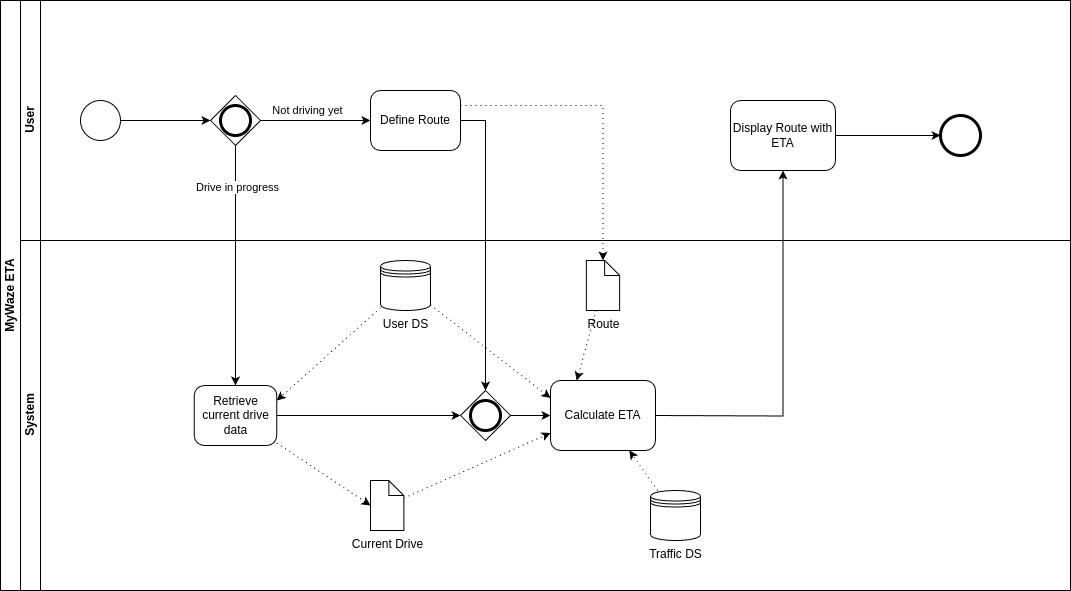

The diagram above was exported from draw.io. Its source (the exported page's mxGraphModel, read from the mxfile embedded in the PNG):
<mxGraphModel dx="1191" dy="703" grid="1" gridSize="10" guides="1" tooltips="1" connect="1" arrows="1" fold="1" page="1" pageScale="1" pageWidth="1654" pageHeight="2336" background="none" math="0" shadow="0">
  <root>
    <mxCell id="0" />
    <mxCell id="1" parent="0" />
    <mxCell id="ZawwrR4OTCmyjiMySebj-2" value="MyWaze ETA" style="swimlane;html=1;childLayout=stackLayout;resizeParent=1;resizeParentMax=0;horizontal=0;startSize=20;horizontalStack=0;whiteSpace=wrap;" parent="1" vertex="1">
      <mxGeometry x="260" y="590" width="1070" height="590" as="geometry" />
    </mxCell>
    <mxCell id="ZawwrR4OTCmyjiMySebj-3" value="User" style="swimlane;html=1;startSize=20;horizontal=0;" parent="ZawwrR4OTCmyjiMySebj-2" vertex="1">
      <mxGeometry x="20" width="1050" height="240" as="geometry" />
    </mxCell>
    <mxCell id="ZawwrR4OTCmyjiMySebj-7" value="" style="points=[[0.145,0.145,0],[0.5,0,0],[0.855,0.145,0],[1,0.5,0],[0.855,0.855,0],[0.5,1,0],[0.145,0.855,0],[0,0.5,0]];shape=mxgraph.bpmn.event;html=1;verticalLabelPosition=bottom;labelBackgroundColor=#ffffff;verticalAlign=top;align=center;perimeter=ellipsePerimeter;outlineConnect=0;aspect=fixed;outline=standard;symbol=general;" parent="ZawwrR4OTCmyjiMySebj-3" vertex="1">
      <mxGeometry x="60" y="100" width="40" height="40" as="geometry" />
    </mxCell>
    <mxCell id="ZawwrR4OTCmyjiMySebj-9" style="edgeStyle=orthogonalEdgeStyle;rounded=0;orthogonalLoop=1;jettySize=auto;html=1;" parent="ZawwrR4OTCmyjiMySebj-3" source="ZawwrR4OTCmyjiMySebj-7" target="QqSR9eFV8FpgA8JO_svC-13" edge="1">
      <mxGeometry relative="1" as="geometry">
        <mxPoint x="180" y="120" as="targetPoint" />
      </mxGeometry>
    </mxCell>
    <mxCell id="QqSR9eFV8FpgA8JO_svC-13" value="" style="points=[[0.25,0.25,0],[0.5,0,0],[0.75,0.25,0],[1,0.5,0],[0.75,0.75,0],[0.5,1,0],[0.25,0.75,0],[0,0.5,0]];shape=mxgraph.bpmn.gateway2;html=1;verticalLabelPosition=bottom;labelBackgroundColor=#ffffff;verticalAlign=top;align=center;perimeter=rhombusPerimeter;outlineConnect=0;outline=end;symbol=general;" parent="ZawwrR4OTCmyjiMySebj-3" vertex="1">
      <mxGeometry x="190" y="95" width="50" height="50" as="geometry" />
    </mxCell>
    <mxCell id="QqSR9eFV8FpgA8JO_svC-12" value="Define Route" style="points=[[0.25,0,0],[0.5,0,0],[0.75,0,0],[1,0.25,0],[1,0.5,0],[1,0.75,0],[0.75,1,0],[0.5,1,0],[0.25,1,0],[0,0.75,0],[0,0.5,0],[0,0.25,0]];shape=mxgraph.bpmn.task2;whiteSpace=wrap;rectStyle=rounded;size=10;html=1;container=1;expand=0;collapsible=0;taskMarker=abstract;" parent="ZawwrR4OTCmyjiMySebj-3" vertex="1">
      <mxGeometry x="350" y="90" width="90" height="60" as="geometry" />
    </mxCell>
    <mxCell id="QqSR9eFV8FpgA8JO_svC-14" style="edgeStyle=orthogonalEdgeStyle;rounded=0;orthogonalLoop=1;jettySize=auto;html=1;entryX=0;entryY=0.5;entryDx=0;entryDy=0;entryPerimeter=0;" parent="ZawwrR4OTCmyjiMySebj-3" source="QqSR9eFV8FpgA8JO_svC-13" target="QqSR9eFV8FpgA8JO_svC-12" edge="1">
      <mxGeometry relative="1" as="geometry" />
    </mxCell>
    <mxCell id="QqSR9eFV8FpgA8JO_svC-17" value="Not driving yet" style="edgeLabel;html=1;align=center;verticalAlign=middle;resizable=0;points=[];" parent="QqSR9eFV8FpgA8JO_svC-14" vertex="1" connectable="0">
      <mxGeometry x="-0.1558" relative="1" as="geometry">
        <mxPoint y="-10" as="offset" />
      </mxGeometry>
    </mxCell>
    <mxCell id="QqSR9eFV8FpgA8JO_svC-10" value="Display Route with ETA" style="points=[[0.25,0,0],[0.5,0,0],[0.75,0,0],[1,0.25,0],[1,0.5,0],[1,0.75,0],[0.75,1,0],[0.5,1,0],[0.25,1,0],[0,0.75,0],[0,0.5,0],[0,0.25,0]];shape=mxgraph.bpmn.task2;whiteSpace=wrap;rectStyle=rounded;size=10;html=1;container=1;expand=0;collapsible=0;taskMarker=abstract;" parent="ZawwrR4OTCmyjiMySebj-3" vertex="1">
      <mxGeometry x="710" y="100" width="105" height="70" as="geometry" />
    </mxCell>
    <mxCell id="QqSR9eFV8FpgA8JO_svC-32" style="edgeStyle=orthogonalEdgeStyle;rounded=0;orthogonalLoop=1;jettySize=auto;html=1;entryX=0;entryY=0.5;entryDx=0;entryDy=0;entryPerimeter=0;" parent="ZawwrR4OTCmyjiMySebj-3" source="QqSR9eFV8FpgA8JO_svC-10" target="QqSR9eFV8FpgA8JO_svC-34" edge="1">
      <mxGeometry relative="1" as="geometry">
        <mxPoint x="900" y="135" as="targetPoint" />
      </mxGeometry>
    </mxCell>
    <mxCell id="QqSR9eFV8FpgA8JO_svC-34" value="" style="points=[[0.145,0.145,0],[0.5,0,0],[0.855,0.145,0],[1,0.5,0],[0.855,0.855,0],[0.5,1,0],[0.145,0.855,0],[0,0.5,0]];shape=mxgraph.bpmn.event;html=1;verticalLabelPosition=bottom;labelBackgroundColor=#ffffff;verticalAlign=top;align=center;perimeter=ellipsePerimeter;outlineConnect=0;aspect=fixed;outline=end;symbol=terminate2;" parent="ZawwrR4OTCmyjiMySebj-3" vertex="1">
      <mxGeometry x="920" y="115" width="40" height="40" as="geometry" />
    </mxCell>
    <mxCell id="QqSR9eFV8FpgA8JO_svC-15" style="edgeStyle=orthogonalEdgeStyle;rounded=0;orthogonalLoop=1;jettySize=auto;html=1;exitX=0.5;exitY=1;exitDx=0;exitDy=0;exitPerimeter=0;entryX=0.5;entryY=0;entryDx=0;entryDy=0;entryPerimeter=0;" parent="ZawwrR4OTCmyjiMySebj-2" source="QqSR9eFV8FpgA8JO_svC-13" target="QqSR9eFV8FpgA8JO_svC-20" edge="1">
      <mxGeometry relative="1" as="geometry">
        <mxPoint x="235" y="350" as="targetPoint" />
      </mxGeometry>
    </mxCell>
    <mxCell id="QqSR9eFV8FpgA8JO_svC-18" value="Drive in progress" style="edgeLabel;html=1;align=center;verticalAlign=middle;resizable=0;points=[];" parent="QqSR9eFV8FpgA8JO_svC-15" vertex="1" connectable="0">
      <mxGeometry x="-0.6556" y="2" relative="1" as="geometry">
        <mxPoint as="offset" />
      </mxGeometry>
    </mxCell>
    <mxCell id="QqSR9eFV8FpgA8JO_svC-5" style="edgeStyle=orthogonalEdgeStyle;rounded=0;orthogonalLoop=1;jettySize=auto;html=1;entryX=0.5;entryY=0;entryDx=0;entryDy=0;entryPerimeter=0;dashed=1;dashPattern=1 4;exitX=1;exitY=0.25;exitDx=0;exitDy=0;exitPerimeter=0;" parent="ZawwrR4OTCmyjiMySebj-2" source="QqSR9eFV8FpgA8JO_svC-12" target="QqSR9eFV8FpgA8JO_svC-4" edge="1">
      <mxGeometry relative="1" as="geometry">
        <mxPoint x="250.00500000000034" y="150" as="sourcePoint" />
      </mxGeometry>
    </mxCell>
    <mxCell id="ZawwrR4OTCmyjiMySebj-23" style="edgeStyle=orthogonalEdgeStyle;rounded=0;orthogonalLoop=1;jettySize=auto;html=1;exitX=1;exitY=0.5;exitDx=0;exitDy=0;exitPerimeter=0;" parent="ZawwrR4OTCmyjiMySebj-2" source="QqSR9eFV8FpgA8JO_svC-12" target="QqSR9eFV8FpgA8JO_svC-26" edge="1">
      <mxGeometry relative="1" as="geometry">
        <mxPoint x="290" y="150" as="sourcePoint" />
        <mxPoint x="460" y="325" as="targetPoint" />
      </mxGeometry>
    </mxCell>
    <mxCell id="QqSR9eFV8FpgA8JO_svC-11" style="edgeStyle=orthogonalEdgeStyle;rounded=0;orthogonalLoop=1;jettySize=auto;html=1;entryX=0.5;entryY=1;entryDx=0;entryDy=0;entryPerimeter=0;" parent="ZawwrR4OTCmyjiMySebj-2" target="QqSR9eFV8FpgA8JO_svC-10" edge="1">
      <mxGeometry relative="1" as="geometry">
        <mxPoint x="655" y="415" as="sourcePoint" />
      </mxGeometry>
    </mxCell>
    <mxCell id="ZawwrR4OTCmyjiMySebj-4" value="System" style="swimlane;html=1;startSize=20;horizontal=0;" parent="ZawwrR4OTCmyjiMySebj-2" vertex="1">
      <mxGeometry x="20" y="240" width="1050" height="350" as="geometry" />
    </mxCell>
    <mxCell id="QqSR9eFV8FpgA8JO_svC-4" value="Route" style="shape=mxgraph.bpmn.data2;labelPosition=center;verticalLabelPosition=bottom;align=center;verticalAlign=top;size=15;html=1;" parent="ZawwrR4OTCmyjiMySebj-4" vertex="1">
      <mxGeometry x="565.84" y="20" width="33.33" height="50" as="geometry" />
    </mxCell>
    <mxCell id="QqSR9eFV8FpgA8JO_svC-6" value="Traffic DS" style="shape=datastore;html=1;labelPosition=center;verticalLabelPosition=bottom;align=center;verticalAlign=top;" parent="ZawwrR4OTCmyjiMySebj-4" vertex="1">
      <mxGeometry x="630" y="250" width="50" height="50" as="geometry" />
    </mxCell>
    <mxCell id="QqSR9eFV8FpgA8JO_svC-7" style="rounded=0;orthogonalLoop=1;jettySize=auto;html=1;entryX=0.75;entryY=1;entryDx=0;entryDy=0;entryPerimeter=0;dashed=1;dashPattern=1 4;" parent="ZawwrR4OTCmyjiMySebj-4" source="QqSR9eFV8FpgA8JO_svC-6" edge="1">
      <mxGeometry relative="1" as="geometry">
        <mxPoint x="608.75" y="210" as="targetPoint" />
      </mxGeometry>
    </mxCell>
    <mxCell id="QqSR9eFV8FpgA8JO_svC-8" style="rounded=0;orthogonalLoop=1;jettySize=auto;html=1;entryX=0.25;entryY=0;entryDx=0;entryDy=0;entryPerimeter=0;dashed=1;dashPattern=1 4;" parent="ZawwrR4OTCmyjiMySebj-4" source="QqSR9eFV8FpgA8JO_svC-4" edge="1">
      <mxGeometry relative="1" as="geometry">
        <mxPoint x="556.25" y="140" as="targetPoint" />
      </mxGeometry>
    </mxCell>
    <mxCell id="QqSR9eFV8FpgA8JO_svC-20" value="Retrieve current drive data" style="points=[[0.25,0,0],[0.5,0,0],[0.75,0,0],[1,0.25,0],[1,0.5,0],[1,0.75,0],[0.75,1,0],[0.5,1,0],[0.25,1,0],[0,0.75,0],[0,0.5,0],[0,0.25,0]];shape=mxgraph.bpmn.task2;whiteSpace=wrap;rectStyle=rounded;size=10;html=1;container=1;expand=0;collapsible=0;taskMarker=abstract;" parent="ZawwrR4OTCmyjiMySebj-4" vertex="1">
      <mxGeometry x="173.75" y="145" width="82.5" height="60" as="geometry" />
    </mxCell>
    <mxCell id="QqSR9eFV8FpgA8JO_svC-21" value="Current Drive" style="shape=mxgraph.bpmn.data2;labelPosition=center;verticalLabelPosition=bottom;align=center;verticalAlign=top;size=15;html=1;" parent="ZawwrR4OTCmyjiMySebj-4" vertex="1">
      <mxGeometry x="349.99999999999994" y="240" width="33.33" height="50" as="geometry" />
    </mxCell>
    <mxCell id="QqSR9eFV8FpgA8JO_svC-23" value="User DS" style="shape=datastore;html=1;labelPosition=center;verticalLabelPosition=bottom;align=center;verticalAlign=top;" parent="ZawwrR4OTCmyjiMySebj-4" vertex="1">
      <mxGeometry x="360" y="20" width="50" height="50" as="geometry" />
    </mxCell>
    <mxCell id="QqSR9eFV8FpgA8JO_svC-24" style="rounded=0;orthogonalLoop=1;jettySize=auto;html=1;dashed=1;dashPattern=1 4;entryX=1;entryY=0.25;entryDx=0;entryDy=0;entryPerimeter=0;" parent="ZawwrR4OTCmyjiMySebj-4" source="QqSR9eFV8FpgA8JO_svC-23" target="QqSR9eFV8FpgA8JO_svC-20" edge="1">
      <mxGeometry relative="1" as="geometry">
        <mxPoint x="180" y="170" as="targetPoint" />
      </mxGeometry>
    </mxCell>
    <mxCell id="QqSR9eFV8FpgA8JO_svC-26" value="" style="points=[[0.25,0.25,0],[0.5,0,0],[0.75,0.25,0],[1,0.5,0],[0.75,0.75,0],[0.5,1,0],[0.25,0.75,0],[0,0.5,0]];shape=mxgraph.bpmn.gateway2;html=1;verticalLabelPosition=bottom;labelBackgroundColor=#ffffff;verticalAlign=top;align=center;perimeter=rhombusPerimeter;outlineConnect=0;outline=end;symbol=general;" parent="ZawwrR4OTCmyjiMySebj-4" vertex="1">
      <mxGeometry x="440" y="150" width="50" height="50" as="geometry" />
    </mxCell>
    <mxCell id="QqSR9eFV8FpgA8JO_svC-25" style="edgeStyle=orthogonalEdgeStyle;rounded=0;orthogonalLoop=1;jettySize=auto;html=1;entryX=0;entryY=0.5;entryDx=0;entryDy=0;entryPerimeter=0;" parent="ZawwrR4OTCmyjiMySebj-4" source="QqSR9eFV8FpgA8JO_svC-20" target="QqSR9eFV8FpgA8JO_svC-26" edge="1">
      <mxGeometry relative="1" as="geometry" />
    </mxCell>
    <mxCell id="QqSR9eFV8FpgA8JO_svC-27" style="edgeStyle=orthogonalEdgeStyle;rounded=0;orthogonalLoop=1;jettySize=auto;html=1;entryX=0;entryY=0.5;entryDx=0;entryDy=0;entryPerimeter=0;" parent="ZawwrR4OTCmyjiMySebj-4" source="QqSR9eFV8FpgA8JO_svC-26" edge="1">
      <mxGeometry relative="1" as="geometry">
        <mxPoint x="530" y="175" as="targetPoint" />
      </mxGeometry>
    </mxCell>
    <mxCell id="QqSR9eFV8FpgA8JO_svC-28" style="rounded=0;orthogonalLoop=1;jettySize=auto;html=1;entryX=0;entryY=0.5;entryDx=0;entryDy=0;entryPerimeter=0;dashed=1;dashPattern=1 4;" parent="ZawwrR4OTCmyjiMySebj-4" source="QqSR9eFV8FpgA8JO_svC-20" target="QqSR9eFV8FpgA8JO_svC-21" edge="1">
      <mxGeometry relative="1" as="geometry" />
    </mxCell>
    <mxCell id="QqSR9eFV8FpgA8JO_svC-29" style="rounded=0;orthogonalLoop=1;jettySize=auto;html=1;entryX=0;entryY=0.75;entryDx=0;entryDy=0;entryPerimeter=0;dashed=1;dashPattern=1 4;" parent="ZawwrR4OTCmyjiMySebj-4" source="QqSR9eFV8FpgA8JO_svC-21" edge="1">
      <mxGeometry relative="1" as="geometry">
        <mxPoint x="530" y="192.5" as="targetPoint" />
      </mxGeometry>
    </mxCell>
    <mxCell id="QqSR9eFV8FpgA8JO_svC-30" style="rounded=0;orthogonalLoop=1;jettySize=auto;html=1;entryX=0;entryY=0.25;entryDx=0;entryDy=0;entryPerimeter=0;dashed=1;dashPattern=1 4;" parent="ZawwrR4OTCmyjiMySebj-4" source="QqSR9eFV8FpgA8JO_svC-23" edge="1">
      <mxGeometry relative="1" as="geometry">
        <mxPoint x="530" y="157.5" as="targetPoint" />
      </mxGeometry>
    </mxCell>
    <mxCell id="rdYKM30YboU42W7FAhmL-1" value="Calculate ETA" style="points=[[0.25,0,0],[0.5,0,0],[0.75,0,0],[1,0.25,0],[1,0.5,0],[1,0.75,0],[0.75,1,0],[0.5,1,0],[0.25,1,0],[0,0.75,0],[0,0.5,0],[0,0.25,0]];shape=mxgraph.bpmn.task2;whiteSpace=wrap;rectStyle=rounded;size=10;html=1;container=1;expand=0;collapsible=0;taskMarker=abstract;" vertex="1" parent="ZawwrR4OTCmyjiMySebj-4">
      <mxGeometry x="530.01" y="140" width="105" height="70" as="geometry" />
    </mxCell>
  </root>
</mxGraphModel>